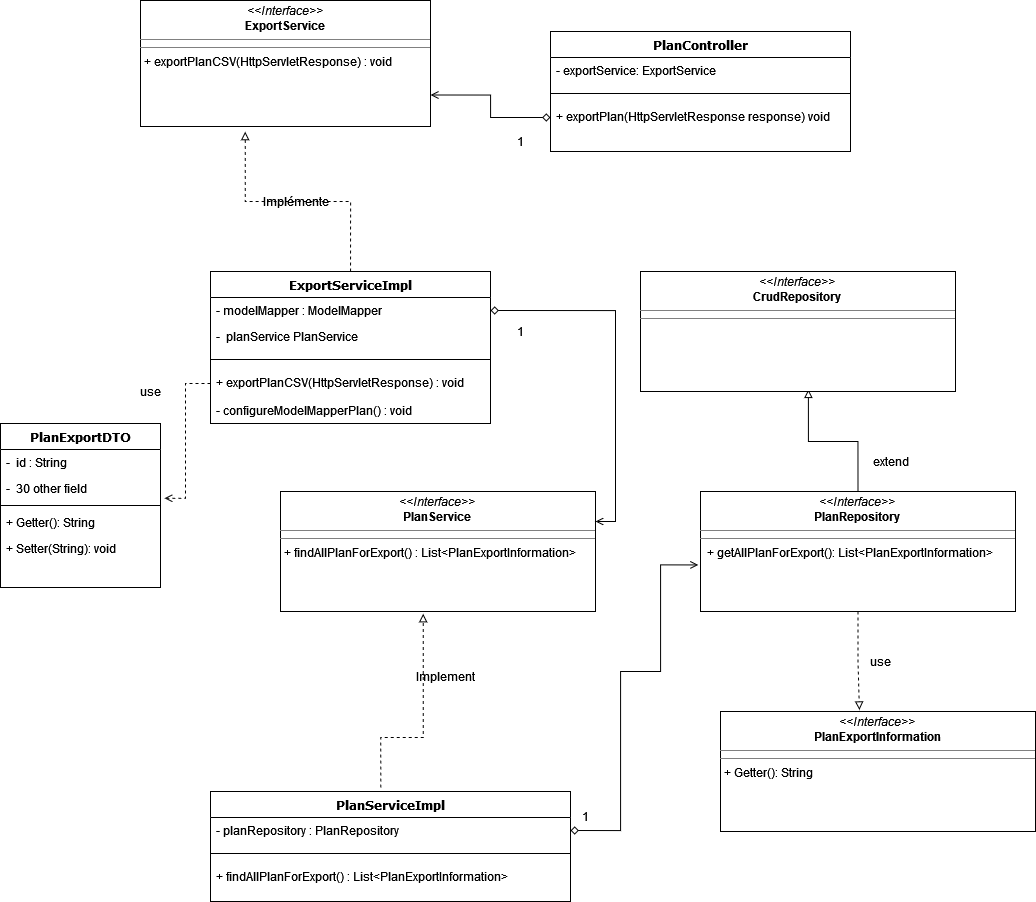

The diagram above was exported from draw.io. Its source (the exported page's mxGraphModel, read from the mxfile embedded in the PNG):
<mxGraphModel dx="3157" dy="1118" grid="1" gridSize="10" guides="1" tooltips="1" connect="1" arrows="1" fold="1" page="1" pageScale="1" pageWidth="1100" pageHeight="850" background="none" math="0" shadow="0">
  <root>
    <mxCell id="0" />
    <mxCell id="1" parent="0" />
    <mxCell id="Dmfjg6mvDeNmsjLltO-1-1" value="&lt;p style=&quot;margin:0px;margin-top:4px;text-align:center;&quot;&gt;&lt;i&gt;&amp;lt;&amp;lt;Interface&amp;gt;&amp;gt;&lt;/i&gt;&lt;br&gt;&lt;b&gt;ExportService&lt;/b&gt;&lt;br&gt;&lt;/p&gt;&lt;hr size=&quot;1&quot;&gt;&lt;hr size=&quot;1&quot;&gt;&lt;p style=&quot;margin:0px;margin-left:4px;&quot;&gt;+ exportPlanCSV(HttpServletResponse) : void&lt;/p&gt;" style="verticalAlign=top;align=left;overflow=fill;fontSize=12;fontFamily=Helvetica;html=1;rounded=0;shadow=0;comic=0;labelBackgroundColor=none;strokeWidth=1" vertex="1" parent="1">
      <mxGeometry x="-830" y="59" width="290" height="126" as="geometry" />
    </mxCell>
    <mxCell id="Dmfjg6mvDeNmsjLltO-1-2" value="ExportServiceImpl" style="swimlane;html=1;fontStyle=1;align=center;verticalAlign=top;childLayout=stackLayout;horizontal=1;startSize=26;horizontalStack=0;resizeParent=1;resizeLast=0;collapsible=1;marginBottom=0;swimlaneFillColor=#ffffff;rounded=0;shadow=0;comic=0;labelBackgroundColor=none;strokeWidth=1;fillColor=none;fontFamily=Verdana;fontSize=12" vertex="1" parent="1">
      <mxGeometry x="-760" y="330" width="280" height="152" as="geometry" />
    </mxCell>
    <mxCell id="Dmfjg6mvDeNmsjLltO-1-3" value="- modelMapper : ModelMapper" style="text;html=1;strokeColor=none;fillColor=none;align=left;verticalAlign=top;spacingLeft=4;spacingRight=4;whiteSpace=wrap;overflow=hidden;rotatable=0;points=[[0,0.5],[1,0.5]];portConstraint=eastwest;" vertex="1" parent="Dmfjg6mvDeNmsjLltO-1-2">
      <mxGeometry y="26" width="280" height="26" as="geometry" />
    </mxCell>
    <mxCell id="Dmfjg6mvDeNmsjLltO-1-70" value="-&amp;nbsp; planService PlanService" style="text;html=1;strokeColor=none;fillColor=none;align=left;verticalAlign=top;spacingLeft=4;spacingRight=4;whiteSpace=wrap;overflow=hidden;rotatable=0;points=[[0,0.5],[1,0.5]];portConstraint=eastwest;" vertex="1" parent="Dmfjg6mvDeNmsjLltO-1-2">
      <mxGeometry y="52" width="280" height="26" as="geometry" />
    </mxCell>
    <mxCell id="Dmfjg6mvDeNmsjLltO-1-4" value="" style="line;html=1;strokeWidth=1;fillColor=none;align=left;verticalAlign=middle;spacingTop=-1;spacingLeft=3;spacingRight=3;rotatable=0;labelPosition=right;points=[];portConstraint=eastwest;" vertex="1" parent="Dmfjg6mvDeNmsjLltO-1-2">
      <mxGeometry y="78" width="280" height="20" as="geometry" />
    </mxCell>
    <mxCell id="Dmfjg6mvDeNmsjLltO-1-10" value="+ exportPlanCSV(HttpServletResponse) : void" style="text;html=1;strokeColor=none;fillColor=none;align=left;verticalAlign=top;spacingLeft=4;spacingRight=4;whiteSpace=wrap;overflow=hidden;rotatable=0;points=[[0,0.5],[1,0.5]];portConstraint=eastwest;" vertex="1" parent="Dmfjg6mvDeNmsjLltO-1-2">
      <mxGeometry y="98" width="280" height="28" as="geometry" />
    </mxCell>
    <mxCell id="Dmfjg6mvDeNmsjLltO-1-11" value="- configureModelMapperPlan() : void" style="text;html=1;strokeColor=none;fillColor=none;align=left;verticalAlign=top;spacingLeft=4;spacingRight=4;whiteSpace=wrap;overflow=hidden;rotatable=0;points=[[0,0.5],[1,0.5]];portConstraint=eastwest;" vertex="1" parent="Dmfjg6mvDeNmsjLltO-1-2">
      <mxGeometry y="126" width="280" height="26" as="geometry" />
    </mxCell>
    <mxCell id="Dmfjg6mvDeNmsjLltO-1-5" style="edgeStyle=orthogonalEdgeStyle;rounded=0;html=1;dashed=1;labelBackgroundColor=none;startArrow=none;startFill=0;endArrow=block;endFill=0;fontFamily=Verdana;fontSize=12;exitX=0.5;exitY=0;exitDx=0;exitDy=0;entryX=0.361;entryY=1.041;entryDx=0;entryDy=0;entryPerimeter=0;" edge="1" parent="1" source="Dmfjg6mvDeNmsjLltO-1-2" target="Dmfjg6mvDeNmsjLltO-1-1">
      <mxGeometry relative="1" as="geometry">
        <mxPoint x="-655.62" y="274" as="sourcePoint" />
        <mxPoint x="-655.62" y="204" as="targetPoint" />
        <Array as="points">
          <mxPoint x="-680" y="260" />
          <mxPoint x="-680" y="260" />
        </Array>
      </mxGeometry>
    </mxCell>
    <mxCell id="Dmfjg6mvDeNmsjLltO-1-8" value="Implémente" style="text;html=1;align=center;verticalAlign=middle;resizable=0;points=[];autosize=1;strokeColor=none;fillColor=none;" vertex="1" parent="1">
      <mxGeometry x="-720" y="245" width="90" height="30" as="geometry" />
    </mxCell>
    <mxCell id="Dmfjg6mvDeNmsjLltO-1-12" value="PlanExportDTO" style="swimlane;html=1;fontStyle=1;align=center;verticalAlign=top;childLayout=stackLayout;horizontal=1;startSize=26;horizontalStack=0;resizeParent=1;resizeLast=0;collapsible=1;marginBottom=0;swimlaneFillColor=#ffffff;rounded=0;shadow=0;comic=0;labelBackgroundColor=none;strokeWidth=1;fillColor=none;fontFamily=Verdana;fontSize=12" vertex="1" parent="1">
      <mxGeometry x="-970" y="482" width="160" height="164" as="geometry" />
    </mxCell>
    <mxCell id="Dmfjg6mvDeNmsjLltO-1-13" value="-&amp;nbsp; id : String" style="text;html=1;strokeColor=none;fillColor=none;align=left;verticalAlign=top;spacingLeft=4;spacingRight=4;whiteSpace=wrap;overflow=hidden;rotatable=0;points=[[0,0.5],[1,0.5]];portConstraint=eastwest;" vertex="1" parent="Dmfjg6mvDeNmsjLltO-1-12">
      <mxGeometry y="26" width="160" height="26" as="geometry" />
    </mxCell>
    <mxCell id="Dmfjg6mvDeNmsjLltO-1-14" value="-&amp;nbsp; 30 other field" style="text;html=1;strokeColor=none;fillColor=none;align=left;verticalAlign=top;spacingLeft=4;spacingRight=4;whiteSpace=wrap;overflow=hidden;rotatable=0;points=[[0,0.5],[1,0.5]];portConstraint=eastwest;" vertex="1" parent="Dmfjg6mvDeNmsjLltO-1-12">
      <mxGeometry y="52" width="160" height="26" as="geometry" />
    </mxCell>
    <mxCell id="Dmfjg6mvDeNmsjLltO-1-16" value="" style="line;html=1;strokeWidth=1;fillColor=none;align=left;verticalAlign=middle;spacingTop=-1;spacingLeft=3;spacingRight=3;rotatable=0;labelPosition=right;points=[];portConstraint=eastwest;" vertex="1" parent="Dmfjg6mvDeNmsjLltO-1-12">
      <mxGeometry y="78" width="160" height="8" as="geometry" />
    </mxCell>
    <mxCell id="Dmfjg6mvDeNmsjLltO-1-17" value="+ Getter(): String" style="text;html=1;strokeColor=none;fillColor=none;align=left;verticalAlign=top;spacingLeft=4;spacingRight=4;whiteSpace=wrap;overflow=hidden;rotatable=0;points=[[0,0.5],[1,0.5]];portConstraint=eastwest;" vertex="1" parent="Dmfjg6mvDeNmsjLltO-1-12">
      <mxGeometry y="86" width="160" height="26" as="geometry" />
    </mxCell>
    <mxCell id="Dmfjg6mvDeNmsjLltO-1-33" value="+ Setter(String): void" style="text;html=1;strokeColor=none;fillColor=none;align=left;verticalAlign=top;spacingLeft=4;spacingRight=4;whiteSpace=wrap;overflow=hidden;rotatable=0;points=[[0,0.5],[1,0.5]];portConstraint=eastwest;" vertex="1" parent="Dmfjg6mvDeNmsjLltO-1-12">
      <mxGeometry y="112" width="160" height="26" as="geometry" />
    </mxCell>
    <mxCell id="Dmfjg6mvDeNmsjLltO-1-34" style="edgeStyle=orthogonalEdgeStyle;rounded=0;orthogonalLoop=1;jettySize=auto;html=1;exitX=0;exitY=0.5;exitDx=0;exitDy=0;entryX=1.025;entryY=0.875;entryDx=0;entryDy=0;entryPerimeter=0;endArrow=open;endFill=0;dashed=1;" edge="1" parent="1" source="Dmfjg6mvDeNmsjLltO-1-10" target="Dmfjg6mvDeNmsjLltO-1-14">
      <mxGeometry relative="1" as="geometry" />
    </mxCell>
    <mxCell id="Dmfjg6mvDeNmsjLltO-1-35" value="&lt;p style=&quot;margin:0px;margin-top:4px;text-align:center;&quot;&gt;&lt;i&gt;&amp;lt;&amp;lt;Interface&amp;gt;&amp;gt;&lt;/i&gt;&lt;br&gt;&lt;b&gt;PlanService&lt;/b&gt;&lt;br&gt;&lt;/p&gt;&lt;hr size=&quot;1&quot;&gt;&lt;hr size=&quot;1&quot;&gt;&lt;p style=&quot;margin:0px;margin-left:4px;&quot;&gt;+ findAllPlanForExport() : List&amp;lt;PlanExportInformation&amp;gt;&lt;/p&gt;" style="verticalAlign=top;align=left;overflow=fill;fontSize=12;fontFamily=Helvetica;html=1;rounded=0;shadow=0;comic=0;labelBackgroundColor=none;strokeWidth=1" vertex="1" parent="1">
      <mxGeometry x="-690" y="550" width="315" height="120" as="geometry" />
    </mxCell>
    <mxCell id="Dmfjg6mvDeNmsjLltO-1-36" value="PlanServiceImpl" style="swimlane;html=1;fontStyle=1;align=center;verticalAlign=top;childLayout=stackLayout;horizontal=1;startSize=26;horizontalStack=0;resizeParent=1;resizeLast=0;collapsible=1;marginBottom=0;swimlaneFillColor=#ffffff;rounded=0;shadow=0;comic=0;labelBackgroundColor=none;strokeWidth=1;fillColor=none;fontFamily=Verdana;fontSize=12" vertex="1" parent="1">
      <mxGeometry x="-760" y="850" width="360" height="110" as="geometry" />
    </mxCell>
    <mxCell id="Dmfjg6mvDeNmsjLltO-1-37" value="- planRepository : PlanRepository" style="text;html=1;strokeColor=none;fillColor=none;align=left;verticalAlign=top;spacingLeft=4;spacingRight=4;whiteSpace=wrap;overflow=hidden;rotatable=0;points=[[0,0.5],[1,0.5]];portConstraint=eastwest;" vertex="1" parent="Dmfjg6mvDeNmsjLltO-1-36">
      <mxGeometry y="26" width="360" height="26" as="geometry" />
    </mxCell>
    <mxCell id="Dmfjg6mvDeNmsjLltO-1-38" value="" style="line;html=1;strokeWidth=1;fillColor=none;align=left;verticalAlign=middle;spacingTop=-1;spacingLeft=3;spacingRight=3;rotatable=0;labelPosition=right;points=[];portConstraint=eastwest;" vertex="1" parent="Dmfjg6mvDeNmsjLltO-1-36">
      <mxGeometry y="52" width="360" height="20" as="geometry" />
    </mxCell>
    <mxCell id="Dmfjg6mvDeNmsjLltO-1-39" value="+ findAllPlanForExport() : List&amp;lt;PlanExportInformation&amp;gt;" style="text;html=1;strokeColor=none;fillColor=none;align=left;verticalAlign=top;spacingLeft=4;spacingRight=4;whiteSpace=wrap;overflow=hidden;rotatable=0;points=[[0,0.5],[1,0.5]];portConstraint=eastwest;" vertex="1" parent="Dmfjg6mvDeNmsjLltO-1-36">
      <mxGeometry y="72" width="360" height="28" as="geometry" />
    </mxCell>
    <mxCell id="Dmfjg6mvDeNmsjLltO-1-41" style="edgeStyle=orthogonalEdgeStyle;rounded=0;html=1;dashed=1;labelBackgroundColor=none;startArrow=none;startFill=0;endArrow=block;endFill=0;fontFamily=Verdana;fontSize=12;entryX=0.453;entryY=1.019;entryDx=0;entryDy=0;entryPerimeter=0;exitX=0.473;exitY=-0.036;exitDx=0;exitDy=0;exitPerimeter=0;" edge="1" parent="1" source="Dmfjg6mvDeNmsjLltO-1-36" target="Dmfjg6mvDeNmsjLltO-1-35">
      <mxGeometry relative="1" as="geometry">
        <mxPoint x="-547" y="750" as="sourcePoint" />
        <mxPoint x="-590" y="659.9960000000001" as="targetPoint" />
        <Array as="points">
          <mxPoint x="-547" y="796" />
        </Array>
      </mxGeometry>
    </mxCell>
    <mxCell id="Dmfjg6mvDeNmsjLltO-1-42" value="&lt;div&gt;Implement&lt;/div&gt;" style="text;html=1;align=center;verticalAlign=middle;resizable=0;points=[];autosize=1;strokeColor=none;fillColor=none;" vertex="1" parent="1">
      <mxGeometry x="-565" y="720" width="80" height="30" as="geometry" />
    </mxCell>
    <mxCell id="Dmfjg6mvDeNmsjLltO-1-45" style="edgeStyle=orthogonalEdgeStyle;rounded=0;orthogonalLoop=1;jettySize=auto;html=1;exitX=0.5;exitY=0;exitDx=0;exitDy=0;entryX=0.533;entryY=0.983;entryDx=0;entryDy=0;entryPerimeter=0;endArrow=block;endFill=0;" edge="1" parent="1" source="Dmfjg6mvDeNmsjLltO-1-43" target="Dmfjg6mvDeNmsjLltO-1-44">
      <mxGeometry relative="1" as="geometry" />
    </mxCell>
    <mxCell id="Dmfjg6mvDeNmsjLltO-1-54" style="edgeStyle=orthogonalEdgeStyle;rounded=0;orthogonalLoop=1;jettySize=auto;html=1;exitX=0.5;exitY=1;exitDx=0;exitDy=0;entryX=0.441;entryY=-0.013;entryDx=0;entryDy=0;entryPerimeter=0;endArrow=block;endFill=0;dashed=1;" edge="1" parent="1" source="Dmfjg6mvDeNmsjLltO-1-43" target="Dmfjg6mvDeNmsjLltO-1-52">
      <mxGeometry relative="1" as="geometry" />
    </mxCell>
    <mxCell id="Dmfjg6mvDeNmsjLltO-1-43" value="&lt;p style=&quot;margin:0px;margin-top:4px;text-align:center;&quot;&gt;&lt;i&gt;&amp;lt;&amp;lt;Interface&amp;gt;&amp;gt;&lt;/i&gt;&lt;br&gt;&lt;b&gt;PlanRepository&lt;/b&gt;&lt;br&gt;&lt;/p&gt;&lt;hr size=&quot;1&quot;&gt;&lt;hr size=&quot;1&quot;&gt;&lt;p style=&quot;margin:0px;margin-left:4px;&quot;&gt;&amp;nbsp;+ getAllPlanForExport(): List&amp;lt;PlanExportInformation&amp;gt;&lt;/p&gt;" style="verticalAlign=top;align=left;overflow=fill;fontSize=12;fontFamily=Helvetica;html=1;rounded=0;shadow=0;comic=0;labelBackgroundColor=none;strokeWidth=1" vertex="1" parent="1">
      <mxGeometry x="-270" y="550" width="315" height="120" as="geometry" />
    </mxCell>
    <mxCell id="Dmfjg6mvDeNmsjLltO-1-44" value="&lt;p style=&quot;margin:0px;margin-top:4px;text-align:center;&quot;&gt;&lt;i&gt;&amp;lt;&amp;lt;Interface&amp;gt;&amp;gt;&lt;/i&gt;&lt;br&gt;&lt;b&gt;CrudRepository&lt;/b&gt;&lt;br&gt;&lt;/p&gt;&lt;hr size=&quot;1&quot;&gt;&lt;hr size=&quot;1&quot;&gt;&lt;p style=&quot;margin:0px;margin-left:4px;&quot;&gt;&lt;br&gt;&lt;/p&gt;" style="verticalAlign=top;align=left;overflow=fill;fontSize=12;fontFamily=Helvetica;html=1;rounded=0;shadow=0;comic=0;labelBackgroundColor=none;strokeWidth=1" vertex="1" parent="1">
      <mxGeometry x="-330" y="330" width="315" height="120" as="geometry" />
    </mxCell>
    <mxCell id="Dmfjg6mvDeNmsjLltO-1-52" value="&lt;p style=&quot;margin:0px;margin-top:4px;text-align:center;&quot;&gt;&lt;i&gt;&amp;lt;&amp;lt;Interface&amp;gt;&amp;gt;&lt;/i&gt;&lt;br&gt;&lt;b&gt;PlanExportInformation&lt;/b&gt;&lt;br&gt;&lt;/p&gt;&lt;hr size=&quot;1&quot;&gt;&lt;hr size=&quot;1&quot;&gt;&lt;p style=&quot;margin:0px;margin-left:4px;&quot;&gt;+ Getter(): String&lt;/p&gt;" style="verticalAlign=top;align=left;overflow=fill;fontSize=12;fontFamily=Helvetica;html=1;rounded=0;shadow=0;comic=0;labelBackgroundColor=none;strokeWidth=1" vertex="1" parent="1">
      <mxGeometry x="-250" y="770" width="315" height="120" as="geometry" />
    </mxCell>
    <mxCell id="Dmfjg6mvDeNmsjLltO-1-56" value="extend" style="text;html=1;align=center;verticalAlign=middle;resizable=0;points=[];autosize=1;strokeColor=none;fillColor=none;" vertex="1" parent="1">
      <mxGeometry x="-110" y="505" width="60" height="30" as="geometry" />
    </mxCell>
    <mxCell id="Dmfjg6mvDeNmsjLltO-1-57" value="use" style="text;html=1;align=center;verticalAlign=middle;resizable=0;points=[];autosize=1;strokeColor=none;fillColor=none;" vertex="1" parent="1">
      <mxGeometry x="-110" y="705" width="40" height="30" as="geometry" />
    </mxCell>
    <mxCell id="Dmfjg6mvDeNmsjLltO-1-58" style="edgeStyle=orthogonalEdgeStyle;rounded=0;orthogonalLoop=1;jettySize=auto;html=1;exitX=1;exitY=0.5;exitDx=0;exitDy=0;entryX=-0.007;entryY=0.612;entryDx=0;entryDy=0;entryPerimeter=0;endArrow=open;endFill=0;startArrow=diamond;startFill=0;" edge="1" parent="1" source="Dmfjg6mvDeNmsjLltO-1-37" target="Dmfjg6mvDeNmsjLltO-1-43">
      <mxGeometry relative="1" as="geometry">
        <Array as="points">
          <mxPoint x="-350" y="889" />
          <mxPoint x="-350" y="730" />
          <mxPoint x="-310" y="730" />
          <mxPoint x="-310" y="623" />
        </Array>
      </mxGeometry>
    </mxCell>
    <mxCell id="Dmfjg6mvDeNmsjLltO-1-59" value="1" style="text;html=1;align=center;verticalAlign=middle;resizable=0;points=[];autosize=1;strokeColor=none;fillColor=none;" vertex="1" parent="1">
      <mxGeometry x="-400" y="860" width="30" height="30" as="geometry" />
    </mxCell>
    <mxCell id="Dmfjg6mvDeNmsjLltO-1-60" value="PlanController" style="swimlane;html=1;fontStyle=1;align=center;verticalAlign=top;childLayout=stackLayout;horizontal=1;startSize=26;horizontalStack=0;resizeParent=1;resizeLast=0;collapsible=1;marginBottom=0;swimlaneFillColor=#ffffff;rounded=0;shadow=0;comic=0;labelBackgroundColor=none;strokeWidth=1;fillColor=none;fontFamily=Verdana;fontSize=12" vertex="1" parent="1">
      <mxGeometry x="-420" y="90" width="300" height="120" as="geometry" />
    </mxCell>
    <mxCell id="Dmfjg6mvDeNmsjLltO-1-65" value="- exportService: ExportService" style="text;html=1;strokeColor=none;fillColor=none;align=left;verticalAlign=top;spacingLeft=4;spacingRight=4;whiteSpace=wrap;overflow=hidden;rotatable=0;points=[[0,0.5],[1,0.5]];portConstraint=eastwest;" vertex="1" parent="Dmfjg6mvDeNmsjLltO-1-60">
      <mxGeometry y="26" width="300" height="26" as="geometry" />
    </mxCell>
    <mxCell id="Dmfjg6mvDeNmsjLltO-1-62" value="" style="line;html=1;strokeWidth=1;fillColor=none;align=left;verticalAlign=middle;spacingTop=-1;spacingLeft=3;spacingRight=3;rotatable=0;labelPosition=right;points=[];portConstraint=eastwest;" vertex="1" parent="Dmfjg6mvDeNmsjLltO-1-60">
      <mxGeometry y="52" width="300" height="20" as="geometry" />
    </mxCell>
    <mxCell id="Dmfjg6mvDeNmsjLltO-1-63" value="+ exportPlan(HttpServletResponse response) void" style="text;html=1;strokeColor=none;fillColor=none;align=left;verticalAlign=top;spacingLeft=4;spacingRight=4;whiteSpace=wrap;overflow=hidden;rotatable=0;points=[[0,0.5],[1,0.5]];portConstraint=eastwest;" vertex="1" parent="Dmfjg6mvDeNmsjLltO-1-60">
      <mxGeometry y="72" width="300" height="28" as="geometry" />
    </mxCell>
    <mxCell id="Dmfjg6mvDeNmsjLltO-1-69" style="edgeStyle=orthogonalEdgeStyle;rounded=0;orthogonalLoop=1;jettySize=auto;html=1;exitX=0;exitY=0.5;exitDx=0;exitDy=0;entryX=1;entryY=0.75;entryDx=0;entryDy=0;startArrow=diamond;startFill=0;endArrow=open;endFill=0;" edge="1" parent="1" source="Dmfjg6mvDeNmsjLltO-1-63" target="Dmfjg6mvDeNmsjLltO-1-1">
      <mxGeometry relative="1" as="geometry" />
    </mxCell>
    <mxCell id="Dmfjg6mvDeNmsjLltO-1-72" style="edgeStyle=orthogonalEdgeStyle;rounded=0;orthogonalLoop=1;jettySize=auto;html=1;exitX=1;exitY=0.5;exitDx=0;exitDy=0;entryX=1;entryY=0.25;entryDx=0;entryDy=0;startArrow=diamond;startFill=0;endArrow=open;endFill=0;" edge="1" parent="1" source="Dmfjg6mvDeNmsjLltO-1-3" target="Dmfjg6mvDeNmsjLltO-1-35">
      <mxGeometry relative="1" as="geometry" />
    </mxCell>
    <mxCell id="Dmfjg6mvDeNmsjLltO-1-73" value="use" style="text;html=1;align=center;verticalAlign=middle;resizable=0;points=[];autosize=1;strokeColor=none;fillColor=none;" vertex="1" parent="1">
      <mxGeometry x="-840" y="435" width="40" height="30" as="geometry" />
    </mxCell>
    <mxCell id="Dmfjg6mvDeNmsjLltO-1-74" value="1" style="text;html=1;align=center;verticalAlign=middle;resizable=0;points=[];autosize=1;strokeColor=none;fillColor=none;" vertex="1" parent="1">
      <mxGeometry x="-465" y="375" width="30" height="30" as="geometry" />
    </mxCell>
    <mxCell id="Dmfjg6mvDeNmsjLltO-1-75" value="1" style="text;html=1;align=center;verticalAlign=middle;resizable=0;points=[];autosize=1;strokeColor=none;fillColor=none;" vertex="1" parent="1">
      <mxGeometry x="-465" y="185" width="30" height="30" as="geometry" />
    </mxCell>
  </root>
</mxGraphModel>